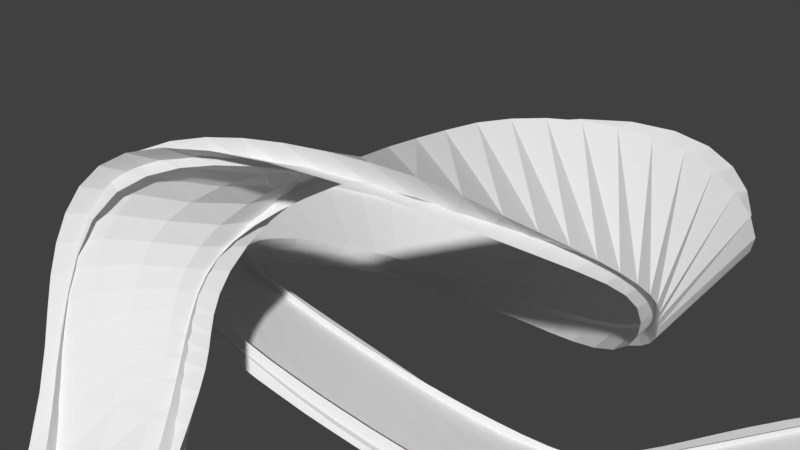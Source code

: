 # Source: desert_final_maybexD.blend  (saved by Blender 2.79.0; exported with 4.5.12 LTS)
import bpy
from mathutils import Matrix  # noqa: F401  (used for matrix-valued properties, if any)

bpy.ops.wm.read_factory_settings(use_empty=True)
scene = bpy.context.scene
scene.name = 'Scene'

# ---- collections
col_collection_1 = bpy.data.collections.new('Collection 1'); scene.collection.children.link(col_collection_1)

# ---- materials (node trees are filled in below, after node groups)
mat_material_002 = bpy.data.materials.new('Material.002')
mat_material_002.alpha_threshold = 0.0
mat_material_002.use_transparent_shadow = False
mat_material_002.roughness = 0.5

# ---- material node trees

# ---- world
world_world = bpy.data.worlds.new('World'); scene.world = world_world
world_world.color = (0.05088, 0.05088, 0.05088)
world_world.use_sun_shadow = False
world_world.sun_shadow_jitter_overblur = 0.0
world_world.cycles.sampling_method = 'MANUAL'

# ---- cameras
cam_camera = bpy.data.cameras.new('Camera')
cam_camera.clip_end = 100.0
cam_camera.lens = 35.0
cam_camera.sensor_width = 32.0
cam_camera.sensor_height = 18.0
cam_camera.ortho_scale = 7.314
cam_camera.dof.focus_distance = 0.0
cam_camera.dof.aperture_fstop = 128.0

# ---- meshes
me_plane_001 = bpy.data.meshes.new('Plane.001')
me_plane_001.from_pydata([(-1.0, -1.0, 0.0), (1.0, -1.0, 0.0), (-1.0, 1.112, 0.03741), (1.0, 1.06, 0.1385), (0.2242, 1.499, 0.2351), (1.946, 1.54, 1.248), (-0.0002906, 1.524, 0.1356), (0.4501, 1.764, 1.378), (-1.272, 1.442, -0.5482), (-2.193, 1.644, -0.1262), (-8.173, 1.081, 0.9459), (-9.185, 1.263, 0.7958), (-11.32, 1.082, 2.233), (-9.915, 1.275, 0.8448), (-1.0, 0.9794, 0.0), (1.0, 0.9794, 0.0), (1.414, 1.656, 1.457), (0.1217, 1.512, 0.1655), (2.043, 1.275, 0.7417), (-0.2606, 1.292, 0.1202), (-4.601, 1.455, -1.43), (-3.309, 1.303, -1.255), (-6.815, 1.366, -0.3513), (-5.637, 1.194, -0.4957), (-1.951, 1.393, -0.7676), (-3.17, 1.568, -0.7931), (-3.191, 1.355, -1.193), (-12.01, 1.637, 1.173), (-9.635, 1.535, -0.2233), (-6.564, 1.987, 0.1456), (-7.046, 1.723, -1.058), (-3.011, 1.735, 1.632), (-3.99, 1.57, 0.2136), (-4.496, 1.483, 4.548), (-3.403, 1.269, 3.331), (-7.044, 1.216, 3.687), (-5.718, 1.008, 4.849), (-8.95, 1.629, -0.6377), (-9.825, 1.815, 0.09433), (-8.387, 1.66, -0.7752), (-8.887, 1.864, -0.04189), (-3.136, 1.448, 2.307), (-3.184, 1.684, 3.665), (-7.579, 1.06, 2.21), (-8.484, 0.9494, 4.188), (-6.202, 0.9288, 1.344), (-7.942, 0.8199, 0.9731), (-8.823, 0.8797, 2.476), (-6.838, 1.004, 1.642), (-4.283, 0.5793, -1.347), (-7.411, 0.5753, -2.528), (-5.505, 0.1549, -0.1921), (-8.265, 0.1165, 0.1072), (-6.197, -0.1158, -0.1613), (-8.887, -0.1574, 0.3528), (-5.999, -0.4136, -0.1045), (-8.669, -0.4641, 0.1673), (-6.03, -0.6009, -0.07157), (-8.7, -0.6513, 0.2634)], [], [(14, 15, 3, 2), (19, 18, 5, 4), (17, 16, 7, 6), (6, 7, 9, 8), (23, 22, 11, 10), (10, 11, 13, 12), (0, 1, 15, 14), (4, 5, 16, 17), (2, 3, 18, 19), (24, 25, 20, 21), (21, 20, 22, 23), (8, 9, 25, 24), (12, 13, 28, 27), (40, 39, 30, 29), (29, 30, 32, 31), (42, 41, 34, 33), (33, 34, 36, 35), (27, 28, 37, 38), (38, 37, 39, 40), (31, 32, 41, 42), (35, 36, 44, 43), (48, 47, 46, 45), (43, 44, 47, 48), (45, 46, 50, 49), (49, 50, 52, 51), (51, 52, 54, 53), (53, 54, 56, 55), (55, 56, 58, 57)])
me_plane_001.materials.append(mat_material_002)
me_plane_001.use_remesh_preserve_volume = False
me_plane_001.use_remesh_preserve_attributes = False
me_plane_001.use_mirror_vertex_groups = False
me_plane_001.update()
me_cube_001 = bpy.data.meshes.new('Cube.001')
me_cube_001.from_pydata([(1.0, 3.813, -0.5942), (-1.0, 3.813, -0.5942), (1.0, 4.65, -1.0), (-1.0, 4.65, -1.0), (1.0, 3.789, 0.3431), (-1.0, 3.789, 0.3431), (1.0, -3.813, -0.5942), (-1.0, -3.813, -0.5942), (1.0, -4.65, -1.0), (-1.0, -4.65, -1.0), (1.0, -3.789, 0.3431), (-1.0, -3.789, 0.3431)], [], [(9, 3, 2, 8), (0, 4, 5, 1), (2, 3, 5, 4), (0, 1, 7, 6), (6, 7, 11, 10), (8, 10, 11, 9)])
me_cube_001.use_remesh_preserve_volume = False
me_cube_001.use_remesh_preserve_attributes = False
me_cube_001.use_mirror_vertex_groups = False
me_cube_001.update()

# ---- curves / text
cu_beziercurve = bpy.data.curves.new('BezierCurve', 'CURVE')
cu_beziercurve.dimensions = '3D'
_sp = cu_beziercurve.splines.new('BEZIER'); _sp.bezier_points.add(13)
_sp.bezier_points.foreach_set('co', [-0.008808, -12.9, 0.0, -0.008808, -3.717, 0.0, -0.005872, 2.96, 0.0, 0.5401, 7.163, 0.6108, -3.011, 5.641, -0.9831, -8.091, 4.07, 1.063, -6.434, 8.634, -0.4059, -2.737, 7.21, 1.528, -4.03, 4.404, 3.058, -6.294, 2.449, 2.064, -4.812, 0.01448, -0.541, -5.246, -2.775, -0.7097, -5.794, -4.862, 0.0, -5.781, -9.743, 0.0])
_sp.bezier_points.foreach_set('handle_left', [-0.008808, -14.04, 0.0, -0.008808, -4.856, 0.0, -0.03614, 1.821, 0.0, 1.452, 6.19, 0.6108, -2.15, 5.985, -0.9831, -7.27, 3.253, 0.9852, -8.149, 8.248, -0.4059, -2.861, 7.962, 0.4437, -3.512, 4.992, 2.96, -6.111, 2.849, 2.857, -5.054, 1.418, 0.6751, -5.093, -1.926, -0.9832, -5.78, -4.403, 0.0, -5.781, -9.193, 0.0])
_sp.bezier_points.foreach_set('handle_right', [-0.008808, -11.76, 0.0, -0.008808, -2.578, 0.0, 0.0003503, 3.194, 0.0, -0.09428, 7.84, 0.6108, -4.089, 5.21, -0.9831, -9.336, 5.308, 1.181, -5.14, 8.926, -0.4059, -2.602, 6.393, 2.705, -4.75, 3.585, 3.194, -6.494, 2.011, 1.199, -4.685, -0.7255, -1.182, -5.398, -3.625, -0.4363, -5.81, -5.412, 0.0, -5.781, -10.29, 0.0])
for _p, _l, _r in zip(_sp.bezier_points, ['ALIGNED', 'ALIGNED', 'ALIGNED', 'ALIGNED', 'ALIGNED', 'ALIGNED', 'ALIGNED', 'ALIGNED', 'ALIGNED', 'ALIGNED', 'ALIGNED', 'ALIGNED', 'ALIGNED', 'ALIGNED'], ['ALIGNED', 'ALIGNED', 'ALIGNED', 'ALIGNED', 'ALIGNED', 'ALIGNED', 'ALIGNED', 'ALIGNED', 'ALIGNED', 'ALIGNED', 'ALIGNED', 'ALIGNED', 'ALIGNED', 'ALIGNED']): _p.handle_left_type = _l; _p.handle_right_type = _r
_sp.bezier_points.foreach_set('tilt', [0.0, 0.0, 0.0, -0.5641, -0.292, -0.2088, 0.2269, 0.1526, 1.681, 3.093, 4.094, 4.139, 3.817, 3.867])
_sp.order_u = 0
_sp.order_v = 0
cu_beziercurve.use_path = True
cu_beziercurve.use_path_clamp = True
cu_beziercurve.bevel_resolution = 0
cu_beziercurve.fill_mode = 'HALF'

# ---- objects
ob_plane = bpy.data.objects.new('Plane', me_plane_001)
ob_beziercurve = bpy.data.objects.new('BezierCurve', cu_beziercurve)
ob_cube = bpy.data.objects.new('Cube', me_cube_001)
ob_camera = bpy.data.objects.new('Camera', cam_camera)

# ---- transforms, parenting, visibility, modifiers, constraints
ob_plane.location = (0.0, -30.68, -33.45)
ob_plane.scale = (4.792, 46.1, 4.792)
ob_plane.lineart.crease_threshold = 0.0
_m = ob_plane.modifiers.new('Subsurf', 'SUBSURF')
_m.uv_smooth = 'PRESERVE_CORNERS'
_m.quality = 2
_m.levels = 4
_m.show_only_control_edges = False
ob_beziercurve.location = (0.0, 0.0, -32.82)
ob_beziercurve.scale = (6.024, 6.024, 6.024)
ob_beziercurve.lineart.crease_threshold = 0.0
ob_cube.location = (0.0, 0.0, -32.94)
ob_cube.lineart.crease_threshold = 0.0
_m = ob_cube.modifiers.new('Array', 'ARRAY')
_m.fit_type = 'FIT_CURVE'
_m.curve = ob_beziercurve
_m.constant_offset_displace = (0.0, 0.0, 0.0)
_m = ob_cube.modifiers.new('Curve', 'CURVE')
_m.object = ob_beziercurve
ob_camera.location = (7.481, -6.508, 5.344)
ob_camera.rotation_euler = (1.109, 0.0, 0.8149)
ob_camera.lock_rotations_4d = False
ob_camera.empty_display_type = 'ARROWS'
ob_camera.color = (0.0, 0.0, 0.0, 0.0)
ob_camera.display_type = 'WIRE'
ob_camera.lineart.crease_threshold = 0.0

# ---- collection membership
col_collection_1.objects.link(ob_plane)
col_collection_1.objects.link(ob_beziercurve)
col_collection_1.objects.link(ob_cube)
col_collection_1.objects.link(ob_camera)

# ---- scene / render settings (as saved in the file)
scene.camera = ob_camera
scene.frame_start = 1; scene.frame_end = 250; scene.frame_set(54)
scene.render.engine = 'BLENDER_EEVEE_NEXT'
scene.render.resolution_percentage = 50
scene.render.dither_intensity = 0.0
scene.cycles.use_denoising = False
scene.cycles.samples = 128
scene.cycles.sampling_pattern = 'TABULATED_SOBOL'
scene.cycles.use_adaptive_sampling = False
scene.cycles.use_light_tree = False
scene.cycles.blur_glossy = 0.0
scene.cycles.sample_clamp_indirect = 0.0
scene.view_settings.view_transform = 'Standard'
bpy.context.view_layer.update()

# ---- added for rendering (the .blend has no usable light): sun
light_auto_sun = bpy.data.lights.new('AutoSun', 'SUN')
light_auto_sun.energy = 3.0
light_auto_sun.angle = 0.0523599
ob_auto_sun = bpy.data.objects.new('AutoSun', light_auto_sun)
scene.collection.objects.link(ob_auto_sun)
ob_auto_sun.rotation_euler = (0.872665, 0.174533, 0.523599)
bpy.context.view_layer.update()
